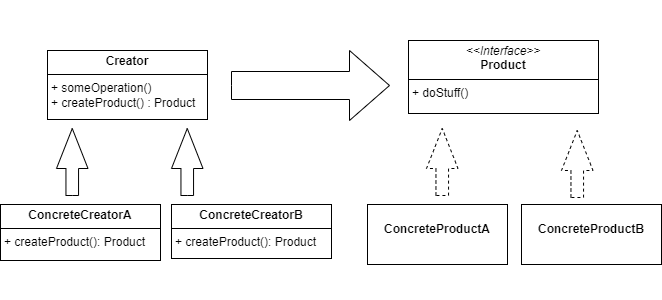

The diagram above was exported from draw.io. Its source (the exported page's mxGraphModel, read from the mxfile embedded in the PNG):
<mxGraphModel dx="1487" dy="469" grid="0" gridSize="10" guides="1" tooltips="1" connect="1" arrows="1" fold="1" page="0" pageScale="1" pageWidth="850" pageHeight="1100" math="0" shadow="0">
  <root>
    <mxCell id="0" />
    <mxCell id="1" parent="0" />
    <mxCell id="NScncBBFnC4oww_ynOnH-36" value="&lt;p style=&quot;margin:0px;margin-top:4px;text-align:center;&quot;&gt;&lt;b&gt;Creator&lt;/b&gt;&lt;/p&gt;&lt;hr size=&quot;1&quot; style=&quot;border-style:solid;&quot;&gt;&lt;p style=&quot;margin:0px;margin-left:4px;&quot;&gt;+ someOperation()&lt;/p&gt;&lt;p style=&quot;margin:0px;margin-left:4px;&quot;&gt;+ createProduct() : Product&lt;/p&gt;" style="verticalAlign=top;align=left;overflow=fill;html=1;whiteSpace=wrap;" vertex="1" parent="1">
      <mxGeometry x="-396" y="54" width="160" height="69" as="geometry" />
    </mxCell>
    <mxCell id="NScncBBFnC4oww_ynOnH-37" value="&lt;p style=&quot;margin:0px;margin-top:4px;text-align:center;&quot;&gt;&lt;i&gt;&amp;lt;&amp;lt;Interface&amp;gt;&amp;gt;&lt;/i&gt;&lt;br&gt;&lt;b&gt;Product&lt;/b&gt;&lt;/p&gt;&lt;hr size=&quot;1&quot; style=&quot;border-style:solid;&quot;&gt;&lt;p style=&quot;margin:0px;margin-left:4px;&quot;&gt;+ doStuff()&lt;/p&gt;&lt;p style=&quot;margin:0px;margin-left:4px;&quot;&gt;&lt;br&gt;&lt;/p&gt;" style="verticalAlign=top;align=left;overflow=fill;html=1;whiteSpace=wrap;backgroundColor=white;" vertex="1" parent="1">
      <mxGeometry x="-35" y="44" width="190" height="73" as="geometry" />
    </mxCell>
    <mxCell id="NScncBBFnC4oww_ynOnH-50" value="" style="html=1;shadow=0;dashed=0;align=center;verticalAlign=middle;shape=mxgraph.arrows2.arrow;dy=0.6;dx=40;notch=0;" vertex="1" parent="1">
      <mxGeometry x="-212" y="54" width="158" height="70" as="geometry" />
    </mxCell>
    <mxCell id="NScncBBFnC4oww_ynOnH-51" value="&lt;p style=&quot;margin:0px;margin-top:4px;text-align:center;&quot;&gt;&lt;b&gt;ConcreteCreatorA&lt;/b&gt;&lt;/p&gt;&lt;hr size=&quot;1&quot; style=&quot;border-style:solid;&quot;&gt;&lt;p style=&quot;margin:0px;margin-left:4px;&quot;&gt;+ createProduct(): Product&lt;/p&gt;" style="verticalAlign=top;align=left;overflow=fill;html=1;whiteSpace=wrap;" vertex="1" parent="1">
      <mxGeometry x="-443" y="208" width="160" height="56" as="geometry" />
    </mxCell>
    <mxCell id="NScncBBFnC4oww_ynOnH-52" value="&lt;p style=&quot;margin:0px;margin-top:4px;text-align:center;&quot;&gt;&lt;b&gt;ConcreteCreatorB&lt;/b&gt;&lt;/p&gt;&lt;hr size=&quot;1&quot; style=&quot;border-style:solid;&quot;&gt;&lt;p style=&quot;margin:0px;margin-left:4px;&quot;&gt;+ createProduct(): Product&lt;/p&gt;" style="verticalAlign=top;align=left;overflow=fill;html=1;whiteSpace=wrap;" vertex="1" parent="1">
      <mxGeometry x="-272" y="208" width="160" height="54" as="geometry" />
    </mxCell>
    <mxCell id="NScncBBFnC4oww_ynOnH-53" value="&lt;p style=&quot;margin:0px;margin-top:4px;text-align:center;&quot;&gt;&lt;br&gt;&lt;b&gt;ConcreteProductA&lt;/b&gt;&lt;/p&gt;" style="verticalAlign=top;align=left;overflow=fill;html=1;whiteSpace=wrap;" vertex="1" parent="1">
      <mxGeometry x="-76" y="208" width="140" height="60" as="geometry" />
    </mxCell>
    <mxCell id="NScncBBFnC4oww_ynOnH-54" value="&lt;p style=&quot;margin:0px;margin-top:4px;text-align:center;&quot;&gt;&lt;br&gt;&lt;b&gt;ConcreteProductB&lt;/b&gt;&lt;/p&gt;" style="verticalAlign=top;align=left;overflow=fill;html=1;whiteSpace=wrap;" vertex="1" parent="1">
      <mxGeometry x="78" y="208" width="140" height="60" as="geometry" />
    </mxCell>
    <mxCell id="NScncBBFnC4oww_ynOnH-55" value="Restaurant" style="text;html=1;align=center;verticalAlign=middle;whiteSpace=wrap;rounded=0;fontSize=16;fontColor=white;" vertex="1" parent="1">
      <mxGeometry x="-359" y="14" width="60" height="30" as="geometry" />
    </mxCell>
    <mxCell id="NScncBBFnC4oww_ynOnH-56" value="VeggieBurgerRestaurant" style="text;html=1;align=center;verticalAlign=middle;whiteSpace=wrap;rounded=0;fontSize=16;fontColor=white;" vertex="1" parent="1">
      <mxGeometry x="-214" y="274" width="60" height="30" as="geometry" />
    </mxCell>
    <mxCell id="NScncBBFnC4oww_ynOnH-57" value="BeefBurgerRestaurant" style="text;html=1;align=center;verticalAlign=middle;whiteSpace=wrap;rounded=0;fontSize=16;fontColor=white;" vertex="1" parent="1">
      <mxGeometry x="-393" y="274" width="60" height="30" as="geometry" />
    </mxCell>
    <mxCell id="NScncBBFnC4oww_ynOnH-58" value="VeggieBurger" style="text;html=1;align=center;verticalAlign=middle;whiteSpace=wrap;rounded=0;fontSize=16;fontColor=white;" vertex="1" parent="1">
      <mxGeometry x="118" y="274" width="60" height="30" as="geometry" />
    </mxCell>
    <mxCell id="NScncBBFnC4oww_ynOnH-59" value="BeefBurger" style="text;html=1;align=center;verticalAlign=middle;whiteSpace=wrap;rounded=0;fontSize=16;fontColor=white;" vertex="1" parent="1">
      <mxGeometry x="-41" y="274" width="60" height="30" as="geometry" />
    </mxCell>
    <mxCell id="NScncBBFnC4oww_ynOnH-60" value="Burger" style="text;html=1;align=center;verticalAlign=middle;whiteSpace=wrap;rounded=0;fontSize=16;fontColor=white;" vertex="1" parent="1">
      <mxGeometry x="21" y="4" width="60" height="30" as="geometry" />
    </mxCell>
    <mxCell id="NScncBBFnC4oww_ynOnH-64" value="" style="html=1;shadow=0;dashed=1;align=center;verticalAlign=middle;shape=mxgraph.arrows2.arrow;dy=0.6;dx=40;notch=0;direction=north;" vertex="1" parent="1">
      <mxGeometry x="118" y="134" width="31.5" height="67" as="geometry" />
    </mxCell>
    <mxCell id="NScncBBFnC4oww_ynOnH-66" value="" style="html=1;shadow=0;dashed=0;align=center;verticalAlign=middle;shape=mxgraph.arrows2.arrow;dy=0.6;dx=40;notch=0;direction=north;" vertex="1" parent="1">
      <mxGeometry x="-272" y="132" width="31.5" height="67" as="geometry" />
    </mxCell>
    <mxCell id="NScncBBFnC4oww_ynOnH-69" value="" style="html=1;shadow=0;dashed=0;align=center;verticalAlign=middle;shape=mxgraph.arrows2.arrow;dy=0.6;dx=40;notch=0;direction=north;" vertex="1" parent="1">
      <mxGeometry x="-387" y="132" width="31.5" height="67" as="geometry" />
    </mxCell>
    <mxCell id="NScncBBFnC4oww_ynOnH-71" value="" style="html=1;shadow=0;dashed=1;align=center;verticalAlign=middle;shape=mxgraph.arrows2.arrow;dy=0.6;dx=40;notch=0;direction=north;" vertex="1" parent="1">
      <mxGeometry x="-17" y="132" width="31.5" height="67" as="geometry" />
    </mxCell>
  </root>
</mxGraphModel>